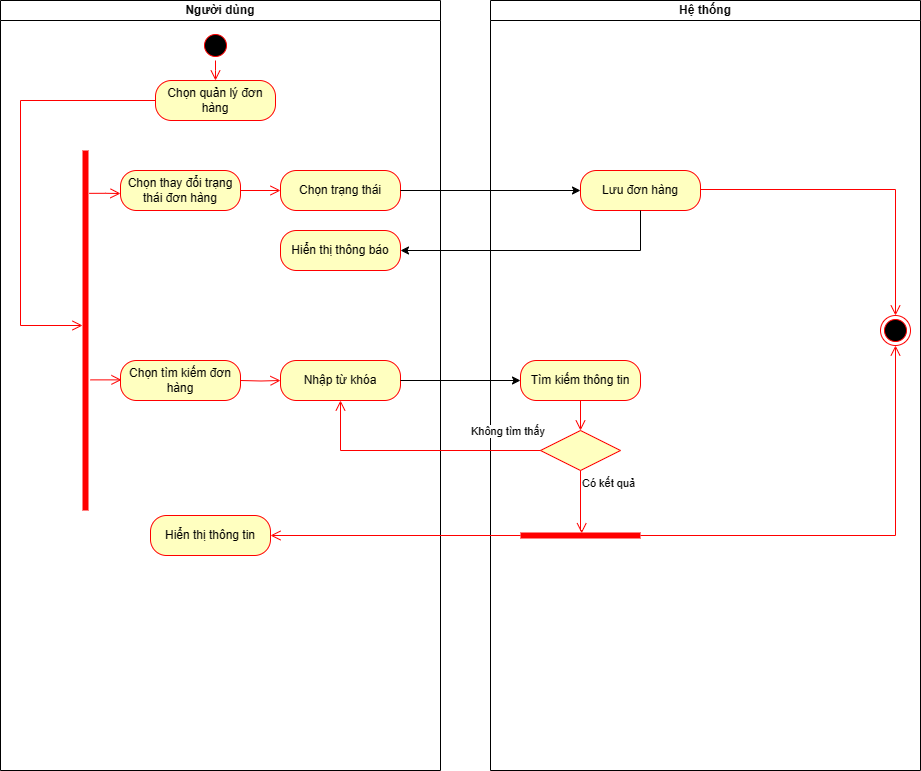

The diagram above was exported from draw.io. Its source (the exported page's mxGraphModel, read from the mxfile embedded in the PNG):
<mxGraphModel dx="1112" dy="465" grid="1" gridSize="10" guides="1" tooltips="1" connect="1" arrows="1" fold="1" page="0" pageScale="1" pageWidth="850" pageHeight="1100" background="none" math="0" shadow="0">
  <root>
    <mxCell id="0" />
    <mxCell id="1" parent="0" />
    <mxCell id="rLUvp6yat-w5ODTaCjoR-1" value="Người dùng" style="swimlane;startSize=20;whiteSpace=wrap;html=1;" parent="1" vertex="1">
      <mxGeometry x="40" y="30" width="440" height="770" as="geometry">
        <mxRectangle x="120" y="80" width="110" height="30" as="alternateBounds" />
      </mxGeometry>
    </mxCell>
    <mxCell id="rLUvp6yat-w5ODTaCjoR-2" value="" style="ellipse;html=1;shape=startState;fillColor=#000000;strokeColor=#ff0000;" parent="rLUvp6yat-w5ODTaCjoR-1" vertex="1">
      <mxGeometry x="200" y="30" width="30" height="30" as="geometry" />
    </mxCell>
    <mxCell id="rLUvp6yat-w5ODTaCjoR-3" value="" style="edgeStyle=orthogonalEdgeStyle;html=1;verticalAlign=bottom;endArrow=open;endSize=8;strokeColor=#ff0000;rounded=0;" parent="rLUvp6yat-w5ODTaCjoR-1" source="rLUvp6yat-w5ODTaCjoR-2" edge="1">
      <mxGeometry relative="1" as="geometry">
        <mxPoint x="215" y="80" as="targetPoint" />
      </mxGeometry>
    </mxCell>
    <mxCell id="rLUvp6yat-w5ODTaCjoR-4" value="Chọn quản lý đơn hàng" style="rounded=1;whiteSpace=wrap;html=1;arcSize=40;fontColor=#000000;fillColor=#ffffc0;strokeColor=#ff0000;" parent="rLUvp6yat-w5ODTaCjoR-1" vertex="1">
      <mxGeometry x="155" y="80" width="120" height="40" as="geometry" />
    </mxCell>
    <mxCell id="rLUvp6yat-w5ODTaCjoR-5" value="" style="shape=line;html=1;strokeWidth=6;strokeColor=#ff0000;direction=south;" parent="rLUvp6yat-w5ODTaCjoR-1" vertex="1">
      <mxGeometry x="80" y="150" width="10" height="360" as="geometry" />
    </mxCell>
    <mxCell id="rLUvp6yat-w5ODTaCjoR-6" value="" style="edgeStyle=orthogonalEdgeStyle;html=1;verticalAlign=bottom;endArrow=open;endSize=8;strokeColor=#ff0000;rounded=0;exitX=0;exitY=0.5;exitDx=0;exitDy=0;" parent="rLUvp6yat-w5ODTaCjoR-1" source="rLUvp6yat-w5ODTaCjoR-4" edge="1">
      <mxGeometry relative="1" as="geometry">
        <mxPoint x="82" y="325" as="targetPoint" />
        <mxPoint x="540" y="190" as="sourcePoint" />
        <Array as="points">
          <mxPoint x="20" y="100" />
          <mxPoint x="20" y="325" />
        </Array>
      </mxGeometry>
    </mxCell>
    <mxCell id="rLUvp6yat-w5ODTaCjoR-7" value="Chọn thay đổi trạng thái đơn hàng" style="rounded=1;whiteSpace=wrap;html=1;arcSize=40;fontColor=#000000;fillColor=#ffffc0;strokeColor=#ff0000;" parent="rLUvp6yat-w5ODTaCjoR-1" vertex="1">
      <mxGeometry x="120" y="170" width="120" height="40" as="geometry" />
    </mxCell>
    <mxCell id="rLUvp6yat-w5ODTaCjoR-9" value="Chọn tìm kiếm đơn hàng" style="rounded=1;whiteSpace=wrap;html=1;arcSize=40;fontColor=#000000;fillColor=#ffffc0;strokeColor=#ff0000;" parent="rLUvp6yat-w5ODTaCjoR-1" vertex="1">
      <mxGeometry x="120" y="360" width="120" height="40" as="geometry" />
    </mxCell>
    <mxCell id="rLUvp6yat-w5ODTaCjoR-10" value="" style="edgeStyle=orthogonalEdgeStyle;html=1;verticalAlign=bottom;endArrow=open;endSize=8;strokeColor=#ff0000;rounded=0;exitX=0.119;exitY=0.125;exitDx=0;exitDy=0;exitPerimeter=0;" parent="rLUvp6yat-w5ODTaCjoR-1" source="rLUvp6yat-w5ODTaCjoR-5" edge="1">
      <mxGeometry relative="1" as="geometry">
        <mxPoint x="120" y="193" as="targetPoint" />
        <mxPoint x="230" y="140" as="sourcePoint" />
      </mxGeometry>
    </mxCell>
    <mxCell id="rLUvp6yat-w5ODTaCjoR-12" value="" style="edgeStyle=orthogonalEdgeStyle;html=1;verticalAlign=bottom;endArrow=open;endSize=8;strokeColor=#ff0000;rounded=0;exitX=0.119;exitY=0.125;exitDx=0;exitDy=0;exitPerimeter=0;" parent="rLUvp6yat-w5ODTaCjoR-1" edge="1">
      <mxGeometry relative="1" as="geometry">
        <mxPoint x="121" y="379.38" as="targetPoint" />
        <mxPoint x="90" y="379.38" as="sourcePoint" />
      </mxGeometry>
    </mxCell>
    <mxCell id="rLUvp6yat-w5ODTaCjoR-13" value="Chọn trạng thái" style="rounded=1;whiteSpace=wrap;html=1;arcSize=40;fontColor=#000000;fillColor=#ffffc0;strokeColor=#ff0000;" parent="rLUvp6yat-w5ODTaCjoR-1" vertex="1">
      <mxGeometry x="280" y="170" width="120" height="40" as="geometry" />
    </mxCell>
    <mxCell id="rLUvp6yat-w5ODTaCjoR-14" value="" style="edgeStyle=orthogonalEdgeStyle;html=1;verticalAlign=bottom;endArrow=open;endSize=8;strokeColor=#ff0000;rounded=0;exitX=1;exitY=0.5;exitDx=0;exitDy=0;entryX=0;entryY=0.5;entryDx=0;entryDy=0;" parent="rLUvp6yat-w5ODTaCjoR-1" source="rLUvp6yat-w5ODTaCjoR-7" target="rLUvp6yat-w5ODTaCjoR-13" edge="1">
      <mxGeometry relative="1" as="geometry">
        <mxPoint x="130" y="203" as="targetPoint" />
        <mxPoint x="99" y="203" as="sourcePoint" />
      </mxGeometry>
    </mxCell>
    <mxCell id="rLUvp6yat-w5ODTaCjoR-20" value="Hiển thị thông tin" style="rounded=1;whiteSpace=wrap;html=1;arcSize=40;fontColor=#000000;fillColor=#ffffc0;strokeColor=#ff0000;" parent="rLUvp6yat-w5ODTaCjoR-1" vertex="1">
      <mxGeometry x="150" y="515" width="120" height="40" as="geometry" />
    </mxCell>
    <mxCell id="rLUvp6yat-w5ODTaCjoR-86" value="Hiển thị thông báo" style="rounded=1;whiteSpace=wrap;html=1;arcSize=40;fontColor=#000000;fillColor=#ffffc0;strokeColor=#ff0000;" parent="rLUvp6yat-w5ODTaCjoR-1" vertex="1">
      <mxGeometry x="280" y="230" width="120" height="40" as="geometry" />
    </mxCell>
    <mxCell id="rLUvp6yat-w5ODTaCjoR-87" value="" style="edgeStyle=orthogonalEdgeStyle;html=1;verticalAlign=bottom;endArrow=open;endSize=8;strokeColor=#ff0000;rounded=0;exitX=1;exitY=0.5;exitDx=0;exitDy=0;entryX=0;entryY=0.5;entryDx=0;entryDy=0;" parent="rLUvp6yat-w5ODTaCjoR-1" target="rLUvp6yat-w5ODTaCjoR-88" edge="1">
      <mxGeometry relative="1" as="geometry">
        <mxPoint x="130" y="393" as="targetPoint" />
        <mxPoint x="240" y="380" as="sourcePoint" />
      </mxGeometry>
    </mxCell>
    <mxCell id="rLUvp6yat-w5ODTaCjoR-88" value="Nhập từ khóa" style="rounded=1;whiteSpace=wrap;html=1;arcSize=40;fontColor=#000000;fillColor=#ffffc0;strokeColor=#ff0000;" parent="rLUvp6yat-w5ODTaCjoR-1" vertex="1">
      <mxGeometry x="280" y="360" width="120" height="40" as="geometry" />
    </mxCell>
    <mxCell id="rLUvp6yat-w5ODTaCjoR-21" value="Hệ thống" style="swimlane;startSize=20;whiteSpace=wrap;html=1;" parent="1" vertex="1">
      <mxGeometry x="530" y="30" width="430" height="770" as="geometry">
        <mxRectangle x="400" y="80" width="90" height="30" as="alternateBounds" />
      </mxGeometry>
    </mxCell>
    <mxCell id="rLUvp6yat-w5ODTaCjoR-22" value="" style="ellipse;html=1;shape=endState;fillColor=#000000;strokeColor=#ff0000;" parent="rLUvp6yat-w5ODTaCjoR-21" vertex="1">
      <mxGeometry x="390" y="315" width="30" height="30" as="geometry" />
    </mxCell>
    <mxCell id="rLUvp6yat-w5ODTaCjoR-25" value="Lưu đơn hàng" style="rounded=1;whiteSpace=wrap;html=1;arcSize=40;fontColor=#000000;fillColor=#ffffc0;strokeColor=#ff0000;" parent="rLUvp6yat-w5ODTaCjoR-21" vertex="1">
      <mxGeometry x="90" y="170" width="120" height="40" as="geometry" />
    </mxCell>
    <mxCell id="rLUvp6yat-w5ODTaCjoR-33" value="" style="edgeStyle=orthogonalEdgeStyle;html=1;align=left;verticalAlign=bottom;endArrow=open;endSize=8;strokeColor=#ff0000;rounded=0;exitX=1;exitY=0.5;exitDx=0;exitDy=0;" parent="rLUvp6yat-w5ODTaCjoR-21" source="rLUvp6yat-w5ODTaCjoR-25" edge="1">
      <mxGeometry x="-1" y="10" relative="1" as="geometry">
        <mxPoint x="405" y="315" as="targetPoint" />
        <mxPoint x="340" y="189.29" as="sourcePoint" />
        <Array as="points">
          <mxPoint x="405" y="189" />
        </Array>
        <mxPoint as="offset" />
      </mxGeometry>
    </mxCell>
    <mxCell id="rLUvp6yat-w5ODTaCjoR-89" value="Tìm kiếm thông tin" style="rounded=1;whiteSpace=wrap;html=1;arcSize=40;fontColor=#000000;fillColor=#ffffc0;strokeColor=#ff0000;" parent="rLUvp6yat-w5ODTaCjoR-21" vertex="1">
      <mxGeometry x="30" y="360" width="120" height="40" as="geometry" />
    </mxCell>
    <mxCell id="rLUvp6yat-w5ODTaCjoR-91" value="" style="rhombus;whiteSpace=wrap;html=1;fontColor=#000000;fillColor=#ffffc0;strokeColor=#ff0000;" parent="rLUvp6yat-w5ODTaCjoR-21" vertex="1">
      <mxGeometry x="50" y="430" width="80" height="40" as="geometry" />
    </mxCell>
    <mxCell id="rLUvp6yat-w5ODTaCjoR-94" value="" style="edgeStyle=orthogonalEdgeStyle;html=1;verticalAlign=bottom;endArrow=open;endSize=8;strokeColor=#ff0000;rounded=0;exitX=0.5;exitY=1;exitDx=0;exitDy=0;entryX=0.5;entryY=0;entryDx=0;entryDy=0;" parent="rLUvp6yat-w5ODTaCjoR-21" source="rLUvp6yat-w5ODTaCjoR-89" target="rLUvp6yat-w5ODTaCjoR-91" edge="1">
      <mxGeometry relative="1" as="geometry">
        <mxPoint x="300" y="440" as="targetPoint" />
        <mxPoint x="260" y="440" as="sourcePoint" />
      </mxGeometry>
    </mxCell>
    <mxCell id="rqRgIYoshuJYaZflvFZj-1" value="" style="shape=line;html=1;strokeWidth=6;strokeColor=#ff0000;" parent="rLUvp6yat-w5ODTaCjoR-21" vertex="1">
      <mxGeometry x="30" y="530" width="120" height="10" as="geometry" />
    </mxCell>
    <mxCell id="rLUvp6yat-w5ODTaCjoR-93" value="Có kết quả" style="edgeStyle=orthogonalEdgeStyle;html=1;align=left;verticalAlign=top;endArrow=open;endSize=8;strokeColor=#ff0000;rounded=0;entryX=0.51;entryY=0.275;entryDx=0;entryDy=0;entryPerimeter=0;" parent="rLUvp6yat-w5ODTaCjoR-21" source="rLUvp6yat-w5ODTaCjoR-91" target="rqRgIYoshuJYaZflvFZj-1" edge="1">
      <mxGeometry x="-1" relative="1" as="geometry">
        <mxPoint x="90" y="530" as="targetPoint" />
        <Array as="points">
          <mxPoint x="90" y="530" />
          <mxPoint x="91" y="530" />
        </Array>
      </mxGeometry>
    </mxCell>
    <mxCell id="rqRgIYoshuJYaZflvFZj-6" value="" style="edgeStyle=orthogonalEdgeStyle;html=1;verticalAlign=bottom;endArrow=open;endSize=8;strokeColor=#ff0000;rounded=0;exitX=1;exitY=0.5;exitDx=0;exitDy=0;entryX=0.5;entryY=1;entryDx=0;entryDy=0;exitPerimeter=0;" parent="rLUvp6yat-w5ODTaCjoR-21" source="rqRgIYoshuJYaZflvFZj-1" target="rLUvp6yat-w5ODTaCjoR-22" edge="1">
      <mxGeometry relative="1" as="geometry">
        <mxPoint x="-210" y="545" as="targetPoint" />
        <mxPoint x="40" y="545" as="sourcePoint" />
      </mxGeometry>
    </mxCell>
    <mxCell id="rLUvp6yat-w5ODTaCjoR-36" value="" style="edgeStyle=orthogonalEdgeStyle;html=1;verticalAlign=bottom;endArrow=open;endSize=8;strokeColor=#ff0000;rounded=0;entryX=0.499;entryY=0.433;entryDx=0;entryDy=0;entryPerimeter=0;" parent="1" edge="1">
      <mxGeometry relative="1" as="geometry">
        <mxPoint x="579.6399999999999" y="259.33000000000004" as="targetPoint" />
        <mxPoint x="580" y="260" as="sourcePoint" />
      </mxGeometry>
    </mxCell>
    <mxCell id="rLUvp6yat-w5ODTaCjoR-37" value="" style="edgeStyle=orthogonalEdgeStyle;rounded=0;orthogonalLoop=1;jettySize=auto;html=1;" parent="1" source="rLUvp6yat-w5ODTaCjoR-13" edge="1">
      <mxGeometry relative="1" as="geometry">
        <mxPoint x="620" y="220" as="targetPoint" />
      </mxGeometry>
    </mxCell>
    <mxCell id="rLUvp6yat-w5ODTaCjoR-85" value="" style="edgeStyle=orthogonalEdgeStyle;rounded=0;orthogonalLoop=1;jettySize=auto;html=1;exitX=0.5;exitY=1;exitDx=0;exitDy=0;entryX=1;entryY=0.5;entryDx=0;entryDy=0;" parent="1" source="rLUvp6yat-w5ODTaCjoR-25" target="rLUvp6yat-w5ODTaCjoR-86" edge="1">
      <mxGeometry relative="1" as="geometry">
        <mxPoint x="620" y="380" as="targetPoint" />
        <mxPoint x="440" y="380" as="sourcePoint" />
      </mxGeometry>
    </mxCell>
    <mxCell id="rLUvp6yat-w5ODTaCjoR-90" value="" style="edgeStyle=orthogonalEdgeStyle;rounded=0;orthogonalLoop=1;jettySize=auto;html=1;" parent="1" source="rLUvp6yat-w5ODTaCjoR-88" target="rLUvp6yat-w5ODTaCjoR-89" edge="1">
      <mxGeometry relative="1" as="geometry" />
    </mxCell>
    <mxCell id="rLUvp6yat-w5ODTaCjoR-92" value="Không tìm thấy" style="edgeStyle=orthogonalEdgeStyle;html=1;align=left;verticalAlign=bottom;endArrow=open;endSize=8;strokeColor=#ff0000;rounded=0;entryX=0.5;entryY=1;entryDx=0;entryDy=0;" parent="1" source="rLUvp6yat-w5ODTaCjoR-91" target="rLUvp6yat-w5ODTaCjoR-88" edge="1">
      <mxGeometry x="-0.4399" y="-10" relative="1" as="geometry">
        <mxPoint x="760" y="480" as="targetPoint" />
        <mxPoint x="-1" as="offset" />
      </mxGeometry>
    </mxCell>
    <mxCell id="rqRgIYoshuJYaZflvFZj-5" value="" style="edgeStyle=orthogonalEdgeStyle;html=1;verticalAlign=bottom;endArrow=open;endSize=8;strokeColor=#ff0000;rounded=0;exitX=0;exitY=0.5;exitDx=0;exitDy=0;entryX=1;entryY=0.5;entryDx=0;entryDy=0;exitPerimeter=0;" parent="1" source="rqRgIYoshuJYaZflvFZj-1" target="rLUvp6yat-w5ODTaCjoR-20" edge="1">
      <mxGeometry relative="1" as="geometry">
        <mxPoint x="330" y="420" as="targetPoint" />
        <mxPoint x="290" y="420" as="sourcePoint" />
      </mxGeometry>
    </mxCell>
  </root>
</mxGraphModel>